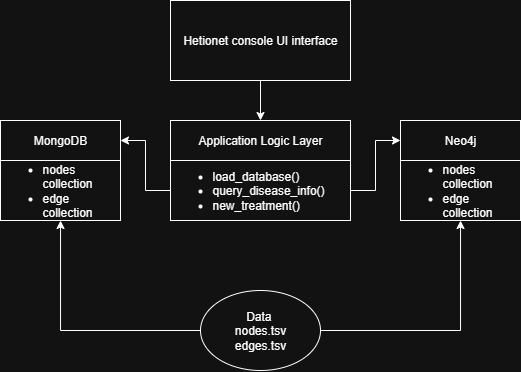

The diagram above was exported from draw.io. Its source (the exported page's mxGraphModel, read from the mxfile embedded in the PNG):
<mxGraphModel dx="983" dy="536" grid="1" gridSize="10" guides="1" tooltips="1" connect="1" arrows="1" fold="1" page="1" pageScale="1" pageWidth="850" pageHeight="1100" math="0" shadow="0">
  <root>
    <mxCell id="0" />
    <mxCell id="1" parent="0" />
    <mxCell id="DFkV3VwA0AoSqod7dfuV-5" style="edgeStyle=orthogonalEdgeStyle;rounded=0;orthogonalLoop=1;jettySize=auto;html=1;entryX=0.5;entryY=0;entryDx=0;entryDy=0;" edge="1" parent="1" source="ZBJUQ3dqJwBUCXOJqPh7-1" target="DFkV3VwA0AoSqod7dfuV-2">
      <mxGeometry relative="1" as="geometry" />
    </mxCell>
    <mxCell id="ZBJUQ3dqJwBUCXOJqPh7-1" value="Hetionet console UI interface" style="rounded=0;whiteSpace=wrap;html=1;" parent="1" vertex="1">
      <mxGeometry x="320" y="120" width="180" height="80" as="geometry" />
    </mxCell>
    <mxCell id="DFkV3VwA0AoSqod7dfuV-2" value="Application Logic Layer" style="rounded=0;whiteSpace=wrap;html=1;" vertex="1" parent="1">
      <mxGeometry x="320" y="240" width="180" height="40" as="geometry" />
    </mxCell>
    <mxCell id="DFkV3VwA0AoSqod7dfuV-9" style="edgeStyle=orthogonalEdgeStyle;rounded=0;orthogonalLoop=1;jettySize=auto;html=1;entryX=1;entryY=0.5;entryDx=0;entryDy=0;" edge="1" parent="1" source="DFkV3VwA0AoSqod7dfuV-3" target="DFkV3VwA0AoSqod7dfuV-6">
      <mxGeometry relative="1" as="geometry" />
    </mxCell>
    <mxCell id="DFkV3VwA0AoSqod7dfuV-14" style="edgeStyle=orthogonalEdgeStyle;rounded=0;orthogonalLoop=1;jettySize=auto;html=1;exitX=1;exitY=0.5;exitDx=0;exitDy=0;entryX=0;entryY=0.5;entryDx=0;entryDy=0;" edge="1" parent="1" source="DFkV3VwA0AoSqod7dfuV-3" target="DFkV3VwA0AoSqod7dfuV-11">
      <mxGeometry relative="1" as="geometry" />
    </mxCell>
    <mxCell id="DFkV3VwA0AoSqod7dfuV-3" value="&lt;ul&gt;&lt;li&gt;load_database()&lt;/li&gt;&lt;li&gt;query_disease_info()&lt;/li&gt;&lt;li&gt;new_treatment()&lt;/li&gt;&lt;/ul&gt;" style="rounded=0;whiteSpace=wrap;html=1;align=left;" vertex="1" parent="1">
      <mxGeometry x="320" y="280" width="180" height="60" as="geometry" />
    </mxCell>
    <mxCell id="DFkV3VwA0AoSqod7dfuV-6" value="MongoDB" style="rounded=0;whiteSpace=wrap;html=1;" vertex="1" parent="1">
      <mxGeometry x="150" y="240" width="120" height="40" as="geometry" />
    </mxCell>
    <mxCell id="DFkV3VwA0AoSqod7dfuV-7" value="&lt;ul&gt;&lt;li&gt;nodes collection&lt;/li&gt;&lt;li&gt;edge collection&lt;/li&gt;&lt;/ul&gt;" style="rounded=0;whiteSpace=wrap;html=1;align=left;" vertex="1" parent="1">
      <mxGeometry x="150" y="280" width="120" height="60" as="geometry" />
    </mxCell>
    <mxCell id="DFkV3VwA0AoSqod7dfuV-11" value="Neo4j" style="rounded=0;whiteSpace=wrap;html=1;" vertex="1" parent="1">
      <mxGeometry x="550" y="240" width="120" height="40" as="geometry" />
    </mxCell>
    <mxCell id="DFkV3VwA0AoSqod7dfuV-12" value="&lt;ul&gt;&lt;li&gt;nodes collection&lt;/li&gt;&lt;li&gt;edge collection&lt;/li&gt;&lt;/ul&gt;" style="rounded=0;whiteSpace=wrap;html=1;align=left;" vertex="1" parent="1">
      <mxGeometry x="550" y="280" width="120" height="60" as="geometry" />
    </mxCell>
    <mxCell id="DFkV3VwA0AoSqod7dfuV-16" style="edgeStyle=orthogonalEdgeStyle;rounded=0;orthogonalLoop=1;jettySize=auto;html=1;" edge="1" parent="1" source="DFkV3VwA0AoSqod7dfuV-15" target="DFkV3VwA0AoSqod7dfuV-12">
      <mxGeometry relative="1" as="geometry" />
    </mxCell>
    <mxCell id="DFkV3VwA0AoSqod7dfuV-17" style="edgeStyle=orthogonalEdgeStyle;rounded=0;orthogonalLoop=1;jettySize=auto;html=1;" edge="1" parent="1" source="DFkV3VwA0AoSqod7dfuV-15" target="DFkV3VwA0AoSqod7dfuV-7">
      <mxGeometry relative="1" as="geometry" />
    </mxCell>
    <mxCell id="DFkV3VwA0AoSqod7dfuV-15" value="Data&amp;nbsp;&lt;div&gt;nodes.tsv&lt;/div&gt;&lt;div&gt;edges.tsv&lt;/div&gt;" style="ellipse;whiteSpace=wrap;html=1;" vertex="1" parent="1">
      <mxGeometry x="350" y="410" width="120" height="80" as="geometry" />
    </mxCell>
  </root>
</mxGraphModel>